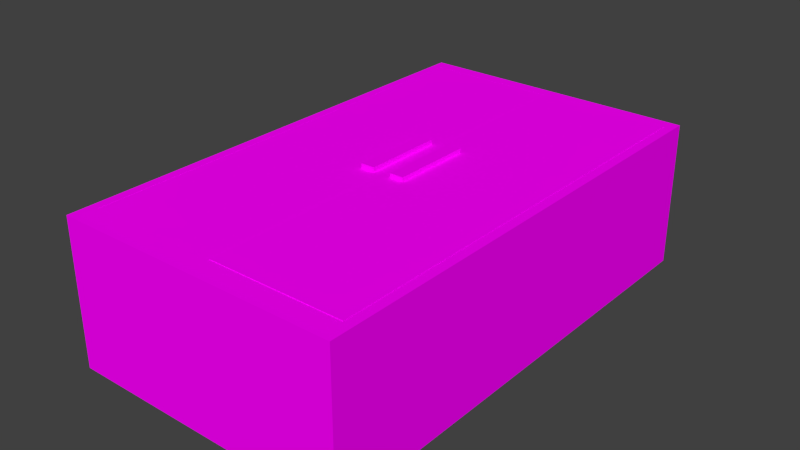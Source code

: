 # Source: Fridge.blend  (saved by Blender 2.76.0; exported with 4.5.12 LTS)
import bpy
from mathutils import Matrix  # noqa: F401  (used for matrix-valued properties, if any)

bpy.ops.wm.read_factory_settings(use_empty=True)
scene = bpy.context.scene
scene.name = 'Scene'

# ---- collections
col_collection_1 = bpy.data.collections.new('Collection 1'); scene.collection.children.link(col_collection_1)

# ---- images (referenced by path relative to the original .blend; pixels are not part of the script)
import os
ASSET_DIR = os.environ.get("B2B_ASSET_DIR", "")  # directory of the original .blend (textures are referenced by path, not embedded)
HERE = os.path.dirname(os.path.abspath(__file__))  # packed textures are extracted next to this script under _unpacked/

def load_image(name, relpath, width, height, colorspace="sRGB"):
    """Load a texture the original file referenced (path relative to the .blend, or extracted next to this script)."""
    p = next((c for c in (os.path.join(HERE, relpath), os.path.join(ASSET_DIR, relpath)) if relpath and os.path.exists(c)), "")
    if p:
        img = bpy.data.images.load(p, check_existing=True)
        img.name = name
    else:  # same state as the original file: an image datablock whose file is absent (Cycles renders it pink)
        img = bpy.data.images.new(name, width, height)
        img.source = "FILE"
        img.filepath = "//" + (relpath or name)
    img.colorspace_settings.name = colorspace
    return img
img_fridge_door_right_png = load_image('Fridge door right.png', 'Texture/Fridge door right.png', 1024, 1024, 'sRGB')
img_handles_png = load_image('Handles.png', 'Texture/Handles.png', 1024, 1024, 'sRGB')
img_fridge_door_left_png = load_image('Fridge door left.png', 'Texture/Fridge door left.png', 1024, 1024, 'sRGB')
img_fridge_png = load_image('Fridge.png', 'Texture/Fridge.png', 1024, 1024, 'sRGB')

# ---- materials (node trees are filled in below, after node groups)
mat_fridge_door_right = bpy.data.materials.new('Fridge door right')
mat_fridge_door_right.alpha_threshold = 0.0
mat_fridge_door_right.roughness = 0.5
mat_handles = bpy.data.materials.new('Handles')
mat_handles.alpha_threshold = 0.0
mat_handles.roughness = 0.5
mat_fridge_door_left = bpy.data.materials.new('Fridge door left')
mat_fridge_door_left.alpha_threshold = 0.0
mat_fridge_door_left.roughness = 0.5
mat_fridge_body = bpy.data.materials.new('Fridge body')
mat_fridge_body.alpha_threshold = 0.0
mat_fridge_body.roughness = 0.5

# ---- material node trees
mat_fridge_door_right.use_nodes = True; mat_fridge_door_right.node_tree.nodes.clear()
_N = mat_fridge_door_right.node_tree.nodes; _L = mat_fridge_door_right.node_tree.links
n0 = _N.new('ShaderNodeOutputMaterial'); n0.name = 'Material Output'; n0.location = (300, 300)
n1 = _N.new('ShaderNodeBsdfDiffuse'); n1.name = 'Diffuse BSDF'; n1.location = (10, 300)
n2 = _N.new('ShaderNodeTexImage'); n2.name = 'Image Texture'; n2.location = (-180, 300)
n2.width = 140
n2.image = img_fridge_door_right_png
_L.new(n1.outputs[0], n0.inputs[0])
_L.new(n2.outputs[0], n1.inputs[0])
n0.is_active_output = True
mat_handles.use_nodes = True; mat_handles.node_tree.nodes.clear()
_N = mat_handles.node_tree.nodes; _L = mat_handles.node_tree.links
n0 = _N.new('ShaderNodeOutputMaterial'); n0.name = 'Material Output'; n0.location = (300, 300)
n1 = _N.new('ShaderNodeBsdfDiffuse'); n1.name = 'Diffuse BSDF'; n1.location = (10, 300)
n2 = _N.new('ShaderNodeTexImage'); n2.name = 'Image Texture'; n2.location = (-180, 300)
n2.width = 140
n2.image = img_handles_png
_L.new(n1.outputs[0], n0.inputs[0])
_L.new(n2.outputs[0], n1.inputs[0])
n0.is_active_output = True
mat_fridge_door_left.use_nodes = True; mat_fridge_door_left.node_tree.nodes.clear()
_N = mat_fridge_door_left.node_tree.nodes; _L = mat_fridge_door_left.node_tree.links
n0 = _N.new('ShaderNodeOutputMaterial'); n0.name = 'Material Output'; n0.location = (300, 300)
n1 = _N.new('ShaderNodeBsdfDiffuse'); n1.name = 'Diffuse BSDF'; n1.location = (10, 300)
n2 = _N.new('ShaderNodeTexImage'); n2.name = 'Image Texture'; n2.location = (-180, 300)
n2.width = 140
n2.image = img_fridge_door_left_png
_L.new(n1.outputs[0], n0.inputs[0])
_L.new(n2.outputs[0], n1.inputs[0])
n0.is_active_output = True
mat_fridge_body.use_nodes = True; mat_fridge_body.node_tree.nodes.clear()
_N = mat_fridge_body.node_tree.nodes; _L = mat_fridge_body.node_tree.links
n0 = _N.new('ShaderNodeOutputMaterial'); n0.name = 'Material Output'; n0.location = (300, 300)
n1 = _N.new('ShaderNodeBsdfDiffuse'); n1.name = 'Diffuse BSDF'; n1.location = (10, 300)
n2 = _N.new('ShaderNodeTexImage'); n2.name = 'Image Texture'; n2.location = (-180, 300)
n2.width = 140
n2.image = img_fridge_png
_L.new(n1.outputs[0], n0.inputs[0])
_L.new(n2.outputs[0], n1.inputs[0])
n0.is_active_output = True

# ---- world
world_world = bpy.data.worlds.new('World'); scene.world = world_world
world_world.color = (0.05088, 0.05088, 0.05088)
world_world.use_sun_shadow = False
world_world.sun_shadow_jitter_overblur = 0.0
world_world.cycles.sampling_method = 'MANUAL'
world_world.cycles.sample_map_resolution = 256

# ---- meshes
me_circle_002 = bpy.data.meshes.new('Circle.002')
me_circle_002.from_pydata([(-3.98, -0.05, -0.4291), (-3.98, 0.15, -0.4291), (-3.98, -0.05, -0.6891), (-3.98, 0.15, -0.6891), (-3.53, -0.05, -0.4291), (-3.53, 0.15, -0.4291), (-3.53, -0.05, -0.6891), (-3.53, 0.15, -0.6891), (0.009473, 1.009, 0.1969), (-0.1856, 0.9896, 0.1969), (-0.3732, 0.9327, 0.1969), (-0.5461, 0.8403, 0.1969), (-0.6976, 0.7159, 0.1969), (-0.822, 0.5644, 0.1969), (-0.9144, 0.3915, 0.1969), (-0.9713, 0.2039, 0.1969), (-0.9905, 0.008784, 0.1969), (-0.9713, -0.1863, 0.1969), (-0.9144, -0.3739, 0.1969), (-0.822, -0.5468, 0.1969), (-0.6976, -0.6983, 0.1969), (-0.5461, -0.8227, 0.1969), (-0.3732, -0.9151, 0.1969), (-0.1856, -0.972, 0.1969), (0.009474, -0.9912, 0.1969), (0.2046, -0.972, 0.1969), (0.3922, -0.9151, 0.1969), (0.565, -0.8227, 0.1969), (0.7166, -0.6983, 0.1969), (0.8409, -0.5468, 0.1969), (0.9334, -0.3739, 0.1969), (0.9903, -0.1863, 0.1969), (1.009, 0.008785, 0.1969), (0.9903, 0.2039, 0.1969), (0.9334, 0.3915, 0.1969), (0.8409, 0.5644, 0.1969), (0.7166, 0.7159, 0.1969), (0.565, 0.8403, 0.1969), (0.3922, 0.9327, 0.1969), (0.2046, 0.9896, 0.1969), (0.002149, -0.2852, -1.243), (0.002149, -0.2852, 0.1968), (-4.278, -0.2852, 0.1968), (-4.278, -0.2852, -1.243), (0.00215, 0.01477, -1.243), (0.002148, 0.01477, 0.1968), (-4.278, 0.01477, 0.1968), (-4.278, 0.01477, -1.243)], [(9, 8), (10, 9), (11, 10), (12, 11), (13, 12), (14, 13), (15, 14), (16, 15), (17, 16), (18, 17), (19, 18), (20, 19), (21, 20), (22, 21), (23, 22), (24, 23), (25, 24), (26, 25), (27, 26), (28, 27), (29, 28), (30, 29), (31, 30), (32, 31), (33, 32), (34, 33), (35, 34), (36, 35), (37, 36), (38, 37), (39, 38), (8, 39)], [(1, 3, 2, 0), (3, 7, 6, 2), (7, 5, 4, 6), (5, 1, 0, 4), (0, 2, 6, 4), (5, 7, 3, 1), (40, 41, 42, 43), (44, 47, 46, 45), (40, 44, 45, 41), (41, 45, 46, 42), (42, 46, 47, 43), (44, 40, 43, 47)])
me_circle_002.polygons.foreach_set('material_index', [1, 1, 1, 1, 1, 1, 0, 0, 0, 0, 0, 0])
_uv = me_circle_002.uv_layers.new(name='UVMap')
_uv.uv.foreach_set('vector', [-0.1123, 0.6227, 1.17, 0.6227, 1.17, 0.7503, -0.1123, 0.7503, -0.1491, 0.3358, 1.133, 0.3358, 1.133, 0.4634, -0.1491, 0.4634, -0.1203, 0.03947, 1.162, 0.03947, 1.162, 0.1671, -0.1203, 0.1671, 1.133, 0.193, 1.133, 0.3206, -0.1491, 0.3206, -0.1491, 0.193, -0.1203, 0.6063, -0.1203, 0.4786, 1.162, 0.4786, 1.162, 0.6063, 0.9676, 0.009403, 0.9676, 1.001, 0.01632, 1.001, 0.01632, 0.009403, 0.9964, 0.04434, 0.9922, 0.0765, 0.006048, 0.0765, 0.01024, 0.04434, 0.9872, 0.997, 0.0002639, 0.9991, 0.001943, 0.005963, 0.9895, 0.006286, 0.5272, 0.02336, 0.5272, 0.004068, 0.9847, 0.004068, 0.9847, 0.02336, 0.003588, 0.03945, 0.003588, 0.02016, 0.9898, 0.02016, 0.9898, 0.03945, 0.5124, 0.00426, 0.5124, 0.02355, 0.01729, 0.02355, 0.01729, 0.00426, 0.006048, 0.03137, 0.006049, 0.01208, 0.9922, 0.01208, 0.9922, 0.03137])
me_circle_002.materials.append(mat_fridge_door_right)
me_circle_002.materials.append(mat_handles)
me_circle_002.use_remesh_preserve_volume = False
me_circle_002.use_remesh_preserve_attributes = False
me_circle_002.use_mirror_vertex_groups = False
me_circle_002.update()
me_circle_001 = bpy.data.meshes.new('Circle.001')
me_circle_001.from_pydata([(3.53, -0.05, -0.6259), (3.53, 0.15, -0.6259), (3.53, -0.05, -0.8859), (3.53, 0.15, -0.8859), (3.98, -0.05, -0.6259), (3.98, 0.15, -0.6259), (3.98, -0.05, -0.8859), (3.98, 0.15, -0.8859), (0.0, 1.0, 0.0), (-0.1951, 0.9808, 0.0), (-0.3827, 0.9239, 0.0), (-0.5556, 0.8315, 0.0), (-0.7071, 0.7071, 0.0), (-0.8315, 0.5556, 0.0), (-0.9239, 0.3827, 0.0), (-0.9808, 0.1951, 0.0), (-1.0, 7.55e-08, 0.0), (-0.9808, -0.1951, 0.0), (-0.9239, -0.3827, 0.0), (-0.8315, -0.5556, 0.0), (-0.7071, -0.7071, 0.0), (-0.5556, -0.8315, 0.0), (-0.3827, -0.9239, 0.0), (-0.1951, -0.9808, 0.0), (3.258e-07, -1.0, 0.0), (0.1951, -0.9808, 0.0), (0.3827, -0.9239, 0.0), (0.5556, -0.8315, 0.0), (0.7071, -0.7071, 0.0), (0.8315, -0.5556, 0.0), (0.9239, -0.3827, 0.0), (0.9808, -0.1951, 0.0), (1.0, 9.656e-07, 0.0), (0.9808, 0.1951, 0.0), (0.9239, 0.3827, 0.0), (0.8315, 0.5556, 0.0), (0.7071, 0.7071, 0.0), (0.5556, 0.8315, 0.0), (0.3827, 0.9239, 0.0), (0.1951, 0.9808, 0.0), (4.255, -0.3043, -1.44), (4.255, -0.3043, 1.371e-06), (-0.02452, -0.3043, 1.252e-06), (-0.02452, -0.3043, -1.44), (4.255, -0.004265, -1.44), (4.255, -0.004266, 1.788e-06), (-0.02452, -0.004266, 1.132e-06), (-0.02452, -0.004265, -1.44)], [(9, 8), (10, 9), (11, 10), (12, 11), (13, 12), (14, 13), (15, 14), (16, 15), (17, 16), (18, 17), (19, 18), (20, 19), (21, 20), (22, 21), (23, 22), (24, 23), (25, 24), (26, 25), (27, 26), (28, 27), (29, 28), (30, 29), (31, 30), (32, 31), (33, 32), (34, 33), (35, 34), (36, 35), (37, 36), (38, 37), (39, 38), (8, 39)], [(1, 3, 2, 0), (3, 7, 6, 2), (7, 5, 4, 6), (5, 1, 0, 4), (0, 2, 6, 4), (5, 7, 3, 1), (40, 41, 42, 43), (44, 47, 46, 45), (40, 44, 45, 41), (41, 45, 46, 42), (42, 46, 47, 43), (44, 40, 43, 47)])
me_circle_001.polygons.foreach_set('material_index', [1, 1, 1, 1, 1, 1, 0, 0, 0, 0, 0, 0])
_uv = me_circle_001.uv_layers.new(name='UVMap')
_uv.uv.foreach_set('vector', [-0.1743, 0.6726, -0.1743, 0.545, 1.108, 0.545, 1.108, 0.6726, -0.1617, 0.5178, -0.1617, 0.3901, 1.12, 0.3901, 1.12, 0.5178, -0.1617, 0.2103, -0.1617, 0.08269, 1.12, 0.08269, 1.12, 0.2103, -0.1284, 0.2358, 1.154, 0.2358, 1.154, 0.3634, -0.1284, 0.3634, 1.108, 0.8216, -0.1743, 0.8216, -0.1743, 0.6939, 1.108, 0.6939, 0.9837, 0.005287, 0.9837, 0.9993, 0.03244, 0.9993, 0.01176, 0.005287, 0.01227, 0.07391, 0.01227, 0.05172, 0.977, 0.05172, 0.977, 0.07391, 0.9911, 0.9961, 0.001256, 0.9938, 0.001323, 0.002708, 0.9907, 0.002708, 0.977, 0.006139, 0.977, 0.02537, 0.5004, 0.02537, 0.5004, 0.006139, 0.001552, 0.03594, 0.001552, 0.01671, 0.9877, 0.01671, 0.9877, 0.03594, 0.01543, 0.02537, 0.01543, 0.006139, 0.4813, 0.006139, 0.4813, 0.02537, 0.9877, 0.02729, 0.9877, 0.04651, 0.001552, 0.04651, 0.001552, 0.02729])
me_circle_001.materials.append(mat_fridge_door_left)
me_circle_001.materials.append(mat_handles)
me_circle_001.use_remesh_preserve_volume = False
me_circle_001.use_remesh_preserve_attributes = False
me_circle_001.use_mirror_vertex_groups = False
me_circle_001.update()
me_cube = bpy.data.meshes.new('Cube')
me_cube.from_pydata([(-0.9565, -0.5, -0.8511), (-0.9565, -0.5, 0.8511), (-0.9565, -0.4744, -0.8511), (-0.9565, -0.4744, 0.8511), (0.9565, -0.5, -0.8511), (0.9565, -0.5, 0.8511), (0.9565, -0.4744, -0.8511), (0.9565, -0.4744, 0.8511), (-0.9565, 0.4744, -0.8511), (-0.9565, 0.4744, 0.8511), (-0.9565, 0.5, -0.8511), (-0.9565, 0.5, 0.8511), (0.9565, 0.4744, -0.8511), (0.9565, 0.4744, 0.8511), (0.9565, 0.5, -0.8511), (0.9565, 0.5, 0.8511), (-0.9565, -0.01282, -0.8511), (-0.9565, -0.01282, 0.8511), (-0.9565, 0.01282, -0.8511), (-0.9565, 0.01282, 0.8511), (0.9565, -0.01282, -0.8511), (0.9565, -0.01282, 0.8511), (0.9565, 0.01282, -0.8511), (0.9565, 0.01282, 0.8511), (1.0, 1.0, -1.0), (1.0, -1.0, -1.0), (-1.0, -1.0, -1.0), (-1.0, 1.0, -1.0), (1.0, 1.0, 1.0), (-1.0, 1.0, 1.0), (1.0, -1.0, 1.0), (-1.0, -1.0, 1.0), (0.9348, -0.9024, 1.0), (-0.9348, -0.9024, 1.0), (-0.9348, 0.9438, 1.0), (0.9348, 0.9438, 1.0), (0.9348, 0.9438, -0.8299), (-0.9348, 0.9438, -0.8299), (-0.9348, -0.9024, -0.8299), (0.9348, -0.9024, -0.8299)], [], [(1, 3, 2, 0), (3, 7, 6, 2), (7, 5, 4, 6), (5, 1, 0, 4), (0, 2, 6, 4), (5, 7, 3, 1), (9, 11, 10, 8), (11, 15, 14, 10), (15, 13, 12, 14), (13, 9, 8, 12), (8, 10, 14, 12), (13, 15, 11, 9), (17, 19, 18, 16), (19, 23, 22, 18), (23, 21, 20, 22), (21, 17, 16, 20), (16, 18, 22, 20), (21, 23, 19, 17), (24, 25, 26, 27), (28, 24, 27, 29), (24, 28, 30, 25), (25, 30, 31, 26), (26, 31, 29, 27), (30, 32, 33, 34, 29, 31), (28, 29, 34, 35, 32, 30), (36, 37, 38, 39), (35, 34, 37, 36), (32, 35, 36, 39), (33, 32, 39, 38), (34, 33, 38, 37)])
_uv = me_cube.uv_layers.new(name='UVMap')
_uv.uv.foreach_set('vector', [0.0, 0.0, 1.0, 0.0, 1.0, 1.0, 0.0, 1.0, 0.0, 0.0, 1.0, 0.0, 1.0, 1.0, 0.0, 1.0, 0.0, 0.0, 1.0, 0.0, 1.0, 1.0, 0.0, 1.0, 0.0, 0.0, 1.0, 0.0, 1.0, 1.0, 0.0, 1.0, 0.0, 0.0, 1.0, 0.0, 1.0, 1.0, 0.0, 1.0, 0.0, 0.0, 1.0, 0.0, 1.0, 1.0, 0.0, 1.0, 0.0, 0.0, 1.0, 0.0, 1.0, 1.0, 0.0, 1.0, 0.0, 0.0, 1.0, 0.0, 1.0, 1.0, 0.0, 1.0, 0.0, 0.0, 1.0, 0.0, 1.0, 1.0, 0.0, 1.0, 0.0, 0.0, 1.0, 0.0, 1.0, 1.0, 0.0, 1.0, 0.0, 0.0, 1.0, 0.0, 1.0, 1.0, 0.0, 1.0, 0.0, 0.0, 1.0, 0.0, 1.0, 1.0, 0.0, 1.0, 0.0, 0.0, 1.0, 0.0, 1.0, 1.0, 0.0, 1.0, 0.0, 0.0, 1.0, 0.0, 1.0, 1.0, 0.0, 1.0, 0.0, 0.0, 1.0, 0.0, 1.0, 1.0, 0.0, 1.0, 0.0, 0.0, 1.0, 0.0, 1.0, 1.0, 0.0, 1.0, 0.0, 0.0, 1.0, 0.0, 1.0, 1.0, 0.0, 1.0, 0.0, 0.0, 1.0, 0.0, 1.0, 1.0, 0.0, 1.0, 0.0, 0.0, 0.0, 0.0, 0.0, 0.0, 0.0, 0.0, 0.0, 0.0, 0.0, 0.0, 0.0, 0.0, 0.0, 0.0, 0.0, 0.0, 0.0, 0.0, 0.0, 0.0, 0.0, 0.0, 0.0, 0.0, 0.0, 0.0, 0.0, 0.0, 0.0, 0.0, 0.0, 0.0, 0.0, 0.0, 0.0, 0.0, 0.0, 0.0, 0.0, 0.0, 0.0, 0.0, 0.0, 0.0, 0.0, 0.0, 0.0, 0.0, 0.0, 0.0, 0.0, 0.0, 0.0, 0.0, 0.0, 0.0, 0.0, 0.0, 0.0, 0.0, 0.0, 0.0, 0.0, 0.0, 0.0, 0.0, 0.0, 0.0, 0.0, 0.0, 0.0, 0.0, 0.0, 0.0, 0.0, 0.0, 0.0, 0.0, 0.0, 0.0, 0.0, 0.0, 0.0, 0.0, 0.0, 0.0, 0.0, 0.0, 0.0, 0.0, 0.0, 0.0, 0.0, 0.0, 0.0, 0.0, 0.0, 0.0, 0.0, 0.0, 0.0, 0.0])
me_cube.materials.append(mat_fridge_body)
me_cube.use_remesh_preserve_volume = False
me_cube.use_remesh_preserve_attributes = False
me_cube.use_mirror_vertex_groups = False
me_cube.update()

# ---- objects
ob_right_door = bpy.data.objects.new('Right door', me_circle_002)
ob_left_door = bpy.data.objects.new('Left door', me_circle_001)
ob_body = bpy.data.objects.new('Body', me_cube)

# ---- transforms, parenting, visibility, modifiers, constraints
ob_right_door.location = (0.4275, -0.5071, 0.235)
ob_right_door.rotation_euler = (1.571, 0.0, 0.0)
ob_right_door.scale = (0.1, 0.1, 1.0)
ob_right_door.lineart.crease_threshold = 0.0
ob_left_door.location = (-0.4275, -0.7039, 0.235)
ob_left_door.rotation_euler = (1.571, 0.0, 0.0)
ob_left_door.scale = (0.1, 0.1, 1.0)
ob_left_door.lineart.crease_threshold = 0.0
ob_body.location = (0.0, 0.0, 0.0)
ob_body.scale = (0.46, 0.78, 0.235)
ob_body.lock_rotations_4d = False
ob_body.empty_display_type = 'ARROWS'
ob_body.lineart.crease_threshold = 0.0

# ---- collection membership
col_collection_1.objects.link(ob_right_door)
col_collection_1.objects.link(ob_left_door)
col_collection_1.objects.link(ob_body)

# ---- scene / render settings (as saved in the file)
scene.frame_start = 1; scene.frame_end = 100; scene.frame_set(1)
scene.render.engine = 'CYCLES'
scene.render.resolution_percentage = 50
scene.render.dither_intensity = 0.0
scene.cycles.use_denoising = False
scene.cycles.samples = 10
scene.cycles.sampling_pattern = 'TABULATED_SOBOL'
scene.cycles.light_sampling_threshold = 0.0
scene.cycles.use_adaptive_sampling = False
scene.cycles.use_light_tree = False
scene.cycles.blur_glossy = 0.0
scene.cycles.pixel_filter_type = 'GAUSSIAN'
scene.cycles.sample_clamp_indirect = 0.0
scene.view_settings.view_transform = 'Standard'
bpy.context.view_layer.update()

# ---- added for rendering (the .blend has no active camera and no usable light): camera, sun
cam_auto = bpy.data.cameras.new('AutoCamera')
cam_auto.lens = 50.0
cam_auto.sensor_width = 36.0
cam_auto.clip_end = 1000.0
ob_auto_camera = bpy.data.objects.new('AutoCamera', cam_auto)
scene.collection.objects.link(ob_auto_camera)
ob_auto_camera.location = (1.82167, -2.18546, 1.50741)
ob_auto_camera.rotation_euler = (1.09748, -7.21219e-08, 0.694738)
scene.camera = ob_auto_camera
light_auto_sun = bpy.data.lights.new('AutoSun', 'SUN')
light_auto_sun.energy = 3.0
light_auto_sun.angle = 0.0523599
ob_auto_sun = bpy.data.objects.new('AutoSun', light_auto_sun)
scene.collection.objects.link(ob_auto_sun)
ob_auto_sun.rotation_euler = (0.872665, 0.174533, 0.523599)
bpy.context.view_layer.update()
